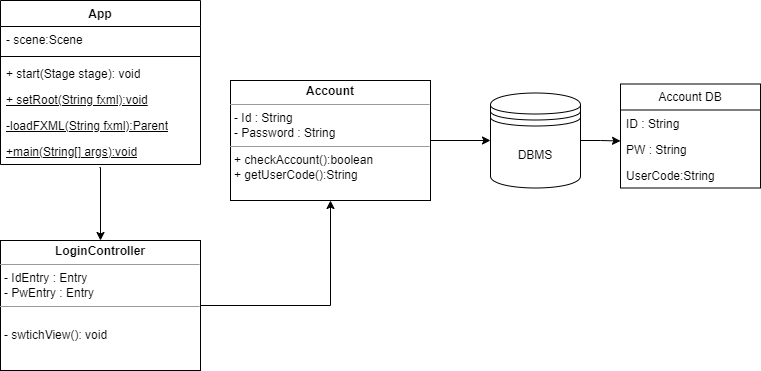

The diagram above was exported from draw.io. Its source (the exported page's mxGraphModel, read from the mxfile embedded in the PNG):
<mxGraphModel dx="792" dy="1132" grid="1" gridSize="10" guides="1" tooltips="1" connect="1" arrows="1" fold="1" page="1" pageScale="1" pageWidth="827" pageHeight="1169" math="0" shadow="0">
  <root>
    <mxCell id="WIyWlLk6GJQsqaUBKTNV-0" />
    <mxCell id="WIyWlLk6GJQsqaUBKTNV-1" parent="WIyWlLk6GJQsqaUBKTNV-0" />
    <mxCell id="MpmM1-biWzbeG2cMLBE7-3" value="App" style="swimlane;fontStyle=1;align=center;verticalAlign=top;childLayout=stackLayout;horizontal=1;startSize=26;horizontalStack=0;resizeParent=1;resizeParentMax=0;resizeLast=0;collapsible=1;marginBottom=0;whiteSpace=wrap;html=1;" vertex="1" parent="WIyWlLk6GJQsqaUBKTNV-1">
      <mxGeometry x="40" y="40" width="200" height="164" as="geometry">
        <mxRectangle x="140" y="160" width="60" height="30" as="alternateBounds" />
      </mxGeometry>
    </mxCell>
    <mxCell id="MpmM1-biWzbeG2cMLBE7-4" value="- scene:Scene&amp;nbsp;" style="text;strokeColor=none;fillColor=none;align=left;verticalAlign=top;spacingLeft=4;spacingRight=4;overflow=hidden;rotatable=0;points=[[0,0.5],[1,0.5]];portConstraint=eastwest;whiteSpace=wrap;html=1;" vertex="1" parent="MpmM1-biWzbeG2cMLBE7-3">
      <mxGeometry y="26" width="200" height="26" as="geometry" />
    </mxCell>
    <mxCell id="MpmM1-biWzbeG2cMLBE7-5" value="" style="line;strokeWidth=1;fillColor=none;align=left;verticalAlign=middle;spacingTop=-1;spacingLeft=3;spacingRight=3;rotatable=0;labelPosition=right;points=[];portConstraint=eastwest;strokeColor=inherit;" vertex="1" parent="MpmM1-biWzbeG2cMLBE7-3">
      <mxGeometry y="52" width="200" height="8" as="geometry" />
    </mxCell>
    <mxCell id="MpmM1-biWzbeG2cMLBE7-6" value="+ start(Stage stage): void" style="text;strokeColor=none;fillColor=none;align=left;verticalAlign=top;spacingLeft=4;spacingRight=4;overflow=hidden;rotatable=0;points=[[0,0.5],[1,0.5]];portConstraint=eastwest;whiteSpace=wrap;html=1;" vertex="1" parent="MpmM1-biWzbeG2cMLBE7-3">
      <mxGeometry y="60" width="200" height="26" as="geometry" />
    </mxCell>
    <mxCell id="MpmM1-biWzbeG2cMLBE7-7" value="&lt;u&gt;+ setRoot(String fxml):void&lt;/u&gt;" style="text;strokeColor=none;fillColor=none;align=left;verticalAlign=top;spacingLeft=4;spacingRight=4;overflow=hidden;rotatable=0;points=[[0,0.5],[1,0.5]];portConstraint=eastwest;whiteSpace=wrap;html=1;" vertex="1" parent="MpmM1-biWzbeG2cMLBE7-3">
      <mxGeometry y="86" width="200" height="26" as="geometry" />
    </mxCell>
    <mxCell id="MpmM1-biWzbeG2cMLBE7-8" value="&lt;u&gt;-loadFXML(String fxml):Parent&lt;/u&gt;" style="text;strokeColor=none;fillColor=none;align=left;verticalAlign=top;spacingLeft=4;spacingRight=4;overflow=hidden;rotatable=0;points=[[0,0.5],[1,0.5]];portConstraint=eastwest;whiteSpace=wrap;html=1;" vertex="1" parent="MpmM1-biWzbeG2cMLBE7-3">
      <mxGeometry y="112" width="200" height="26" as="geometry" />
    </mxCell>
    <mxCell id="MpmM1-biWzbeG2cMLBE7-10" value="&lt;u&gt;+main(String[] args):void&lt;/u&gt;" style="text;strokeColor=none;fillColor=none;align=left;verticalAlign=top;spacingLeft=4;spacingRight=4;overflow=hidden;rotatable=0;points=[[0,0.5],[1,0.5]];portConstraint=eastwest;whiteSpace=wrap;html=1;" vertex="1" parent="MpmM1-biWzbeG2cMLBE7-3">
      <mxGeometry y="138" width="200" height="26" as="geometry" />
    </mxCell>
    <mxCell id="MpmM1-biWzbeG2cMLBE7-14" style="edgeStyle=orthogonalEdgeStyle;rounded=0;orthogonalLoop=1;jettySize=auto;html=1;exitX=1;exitY=0.5;exitDx=0;exitDy=0;entryX=0.5;entryY=1;entryDx=0;entryDy=0;" edge="1" parent="WIyWlLk6GJQsqaUBKTNV-1" source="MpmM1-biWzbeG2cMLBE7-11" target="MpmM1-biWzbeG2cMLBE7-16">
      <mxGeometry relative="1" as="geometry">
        <mxPoint x="360" y="250" as="targetPoint" />
      </mxGeometry>
    </mxCell>
    <mxCell id="MpmM1-biWzbeG2cMLBE7-11" value="&lt;p style=&quot;margin:0px;margin-top:4px;text-align:center;&quot;&gt;&lt;b&gt;LoginController&lt;/b&gt;&lt;/p&gt;&lt;hr size=&quot;1&quot;&gt;&lt;p style=&quot;margin:0px;margin-left:4px;&quot;&gt;- IdEntry : Entry&lt;/p&gt;&lt;p style=&quot;margin:0px;margin-left:4px;&quot;&gt;- PwEntry : Entry&lt;/p&gt;&lt;hr size=&quot;1&quot;&gt;&lt;p style=&quot;margin:0px;margin-left:4px;&quot;&gt;&lt;br&gt;&lt;/p&gt;&lt;p style=&quot;margin:0px;margin-left:4px;&quot;&gt;- swtichView(): void&lt;/p&gt;&lt;p style=&quot;margin:0px;margin-left:4px;&quot;&gt;&lt;br&gt;&lt;/p&gt;" style="verticalAlign=top;align=left;overflow=fill;fontSize=12;fontFamily=Helvetica;html=1;whiteSpace=wrap;" vertex="1" parent="WIyWlLk6GJQsqaUBKTNV-1">
      <mxGeometry x="40" y="280" width="200" height="130" as="geometry" />
    </mxCell>
    <mxCell id="MpmM1-biWzbeG2cMLBE7-15" style="edgeStyle=orthogonalEdgeStyle;rounded=0;orthogonalLoop=1;jettySize=auto;html=1;exitX=0.495;exitY=1.115;exitDx=0;exitDy=0;entryX=0.5;entryY=0;entryDx=0;entryDy=0;exitPerimeter=0;" edge="1" parent="WIyWlLk6GJQsqaUBKTNV-1" source="MpmM1-biWzbeG2cMLBE7-10" target="MpmM1-biWzbeG2cMLBE7-11">
      <mxGeometry relative="1" as="geometry">
        <Array as="points">
          <mxPoint x="140" y="207" />
        </Array>
      </mxGeometry>
    </mxCell>
    <mxCell id="MpmM1-biWzbeG2cMLBE7-16" value="&lt;p style=&quot;margin:0px;margin-top:4px;text-align:center;&quot;&gt;&lt;b&gt;Account&lt;/b&gt;&lt;/p&gt;&lt;hr size=&quot;1&quot;&gt;&lt;p style=&quot;margin:0px;margin-left:4px;&quot;&gt;- Id : String&lt;/p&gt;&lt;p style=&quot;margin:0px;margin-left:4px;&quot;&gt;- Password : String&lt;/p&gt;&lt;hr size=&quot;1&quot;&gt;&lt;p style=&quot;margin:0px;margin-left:4px;&quot;&gt;+ checkAccount():boolean&lt;/p&gt;&lt;p style=&quot;margin:0px;margin-left:4px;&quot;&gt;+ getUserCode():String&lt;/p&gt;" style="verticalAlign=top;align=left;overflow=fill;fontSize=12;fontFamily=Helvetica;html=1;whiteSpace=wrap;" vertex="1" parent="WIyWlLk6GJQsqaUBKTNV-1">
      <mxGeometry x="270" y="120" width="200" height="120" as="geometry" />
    </mxCell>
    <mxCell id="MpmM1-biWzbeG2cMLBE7-24" value="Account DB" style="swimlane;fontStyle=0;childLayout=stackLayout;horizontal=1;startSize=26;fillColor=none;horizontalStack=0;resizeParent=1;resizeParentMax=0;resizeLast=0;collapsible=1;marginBottom=0;whiteSpace=wrap;html=1;" vertex="1" parent="WIyWlLk6GJQsqaUBKTNV-1">
      <mxGeometry x="660" y="123.5" width="140" height="104" as="geometry" />
    </mxCell>
    <mxCell id="MpmM1-biWzbeG2cMLBE7-25" value="ID : String" style="text;strokeColor=none;fillColor=none;align=left;verticalAlign=top;spacingLeft=4;spacingRight=4;overflow=hidden;rotatable=0;points=[[0,0.5],[1,0.5]];portConstraint=eastwest;whiteSpace=wrap;html=1;" vertex="1" parent="MpmM1-biWzbeG2cMLBE7-24">
      <mxGeometry y="26" width="140" height="26" as="geometry" />
    </mxCell>
    <mxCell id="MpmM1-biWzbeG2cMLBE7-26" value="PW : String" style="text;strokeColor=none;fillColor=none;align=left;verticalAlign=top;spacingLeft=4;spacingRight=4;overflow=hidden;rotatable=0;points=[[0,0.5],[1,0.5]];portConstraint=eastwest;whiteSpace=wrap;html=1;" vertex="1" parent="MpmM1-biWzbeG2cMLBE7-24">
      <mxGeometry y="52" width="140" height="26" as="geometry" />
    </mxCell>
    <mxCell id="MpmM1-biWzbeG2cMLBE7-27" value="UserCode:String" style="text;strokeColor=none;fillColor=none;align=left;verticalAlign=top;spacingLeft=4;spacingRight=4;overflow=hidden;rotatable=0;points=[[0,0.5],[1,0.5]];portConstraint=eastwest;whiteSpace=wrap;html=1;" vertex="1" parent="MpmM1-biWzbeG2cMLBE7-24">
      <mxGeometry y="78" width="140" height="26" as="geometry" />
    </mxCell>
    <mxCell id="MpmM1-biWzbeG2cMLBE7-28" style="edgeStyle=orthogonalEdgeStyle;rounded=0;orthogonalLoop=1;jettySize=auto;html=1;entryX=0;entryY=0.5;entryDx=0;entryDy=0;" edge="1" parent="WIyWlLk6GJQsqaUBKTNV-1" source="MpmM1-biWzbeG2cMLBE7-16" target="MpmM1-biWzbeG2cMLBE7-30">
      <mxGeometry relative="1" as="geometry" />
    </mxCell>
    <mxCell id="MpmM1-biWzbeG2cMLBE7-30" value="DBMS" style="shape=datastore;whiteSpace=wrap;html=1;" vertex="1" parent="WIyWlLk6GJQsqaUBKTNV-1">
      <mxGeometry x="530" y="132.5" width="90" height="95" as="geometry" />
    </mxCell>
    <mxCell id="MpmM1-biWzbeG2cMLBE7-31" style="edgeStyle=orthogonalEdgeStyle;rounded=0;orthogonalLoop=1;jettySize=auto;html=1;exitX=1;exitY=0.5;exitDx=0;exitDy=0;entryX=0;entryY=0.192;entryDx=0;entryDy=0;entryPerimeter=0;" edge="1" parent="WIyWlLk6GJQsqaUBKTNV-1" source="MpmM1-biWzbeG2cMLBE7-30" target="MpmM1-biWzbeG2cMLBE7-26">
      <mxGeometry relative="1" as="geometry" />
    </mxCell>
  </root>
</mxGraphModel>